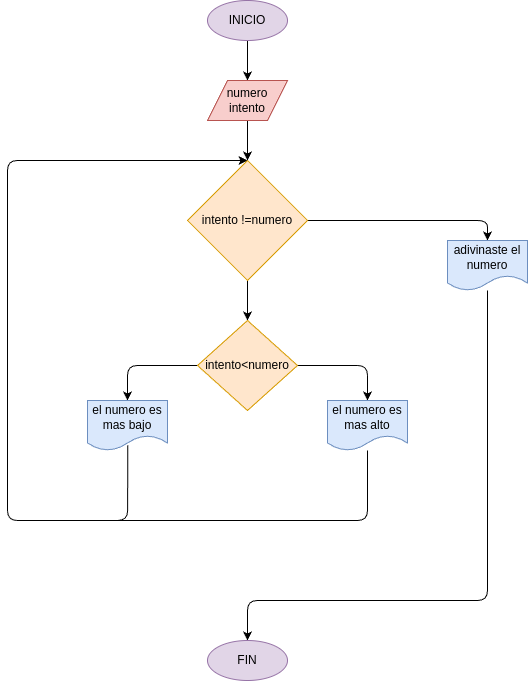

The diagram above was exported from draw.io. Its source (the exported page's mxGraphModel, read from the mxfile embedded in the PNG):
<mxGraphModel dx="760" dy="690" grid="1" gridSize="10" guides="1" tooltips="1" connect="1" arrows="1" fold="1" page="1" pageScale="1" pageWidth="850" pageHeight="1100" math="0" shadow="0">
  <root>
    <mxCell id="0" />
    <mxCell id="1" parent="0" />
    <mxCell id="5" value="" style="edgeStyle=none;html=1;" edge="1" parent="1" source="2" target="3">
      <mxGeometry relative="1" as="geometry" />
    </mxCell>
    <mxCell id="2" value="INICIO" style="ellipse;whiteSpace=wrap;html=1;fillColor=#e1d5e7;strokeColor=#9673a6;" vertex="1" parent="1">
      <mxGeometry x="320" y="80" width="80" height="40" as="geometry" />
    </mxCell>
    <mxCell id="7" value="" style="edgeStyle=none;html=1;" edge="1" parent="1" source="3" target="6">
      <mxGeometry relative="1" as="geometry" />
    </mxCell>
    <mxCell id="3" value="numero&lt;div&gt;intento&lt;/div&gt;" style="shape=parallelogram;perimeter=parallelogramPerimeter;whiteSpace=wrap;html=1;fixedSize=1;fillColor=#f8cecc;strokeColor=#b85450;" vertex="1" parent="1">
      <mxGeometry x="320" y="160" width="80" height="40" as="geometry" />
    </mxCell>
    <mxCell id="9" value="" style="edgeStyle=none;html=1;" edge="1" parent="1" source="6" target="8">
      <mxGeometry relative="1" as="geometry" />
    </mxCell>
    <mxCell id="22" style="edgeStyle=orthogonalEdgeStyle;html=1;entryX=0.5;entryY=0;entryDx=0;entryDy=0;" edge="1" parent="1" source="6" target="20">
      <mxGeometry relative="1" as="geometry" />
    </mxCell>
    <mxCell id="6" value="intento !=numero" style="rhombus;whiteSpace=wrap;html=1;fillColor=#ffe6cc;strokeColor=#d79b00;" vertex="1" parent="1">
      <mxGeometry x="300" y="240" width="120" height="120" as="geometry" />
    </mxCell>
    <mxCell id="12" style="edgeStyle=orthogonalEdgeStyle;html=1;entryX=0.5;entryY=0;entryDx=0;entryDy=0;" edge="1" parent="1" source="8" target="11">
      <mxGeometry relative="1" as="geometry" />
    </mxCell>
    <mxCell id="16" value="" style="edgeStyle=orthogonalEdgeStyle;html=1;entryX=0.5;entryY=0;entryDx=0;entryDy=0;" edge="1" parent="1" source="8" target="14">
      <mxGeometry relative="1" as="geometry" />
    </mxCell>
    <mxCell id="8" value="intento&amp;lt;numero" style="rhombus;whiteSpace=wrap;html=1;fillColor=#ffe6cc;strokeColor=#d79b00;" vertex="1" parent="1">
      <mxGeometry x="310" y="400" width="100" height="90" as="geometry" />
    </mxCell>
    <mxCell id="17" style="edgeStyle=orthogonalEdgeStyle;html=1;" edge="1" parent="1" source="11">
      <mxGeometry relative="1" as="geometry">
        <mxPoint x="360" y="240" as="targetPoint" />
        <Array as="points">
          <mxPoint x="480" y="600" />
          <mxPoint x="120" y="600" />
          <mxPoint x="120" y="240" />
        </Array>
      </mxGeometry>
    </mxCell>
    <mxCell id="11" value="el numero es mas alto" style="shape=document;whiteSpace=wrap;html=1;boundedLbl=1;fillColor=#dae8fc;strokeColor=#6c8ebf;" vertex="1" parent="1">
      <mxGeometry x="440" y="480" width="80" height="50" as="geometry" />
    </mxCell>
    <mxCell id="18" style="edgeStyle=orthogonalEdgeStyle;html=1;entryX=0.5;entryY=0;entryDx=0;entryDy=0;exitX=0.503;exitY=0.895;exitDx=0;exitDy=0;exitPerimeter=0;" edge="1" parent="1" source="14" target="6">
      <mxGeometry relative="1" as="geometry">
        <Array as="points">
          <mxPoint x="240" y="600" />
          <mxPoint x="120" y="600" />
          <mxPoint x="120" y="240" />
        </Array>
      </mxGeometry>
    </mxCell>
    <mxCell id="14" value="el numero es mas bajo" style="shape=document;whiteSpace=wrap;html=1;boundedLbl=1;fillColor=#dae8fc;strokeColor=#6c8ebf;" vertex="1" parent="1">
      <mxGeometry x="200" y="480" width="80" height="50" as="geometry" />
    </mxCell>
    <mxCell id="25" style="edgeStyle=orthogonalEdgeStyle;html=1;" edge="1" parent="1" source="20" target="24">
      <mxGeometry relative="1" as="geometry">
        <Array as="points">
          <mxPoint x="600" y="680" />
          <mxPoint x="360" y="680" />
        </Array>
      </mxGeometry>
    </mxCell>
    <mxCell id="20" value="adivinaste el numero" style="shape=document;whiteSpace=wrap;html=1;boundedLbl=1;fillColor=#dae8fc;strokeColor=#6c8ebf;" vertex="1" parent="1">
      <mxGeometry x="560" y="320" width="80" height="50" as="geometry" />
    </mxCell>
    <mxCell id="24" value="FIN" style="ellipse;whiteSpace=wrap;html=1;fillColor=#e1d5e7;strokeColor=#9673a6;" vertex="1" parent="1">
      <mxGeometry x="320" y="720" width="80" height="40" as="geometry" />
    </mxCell>
  </root>
</mxGraphModel>